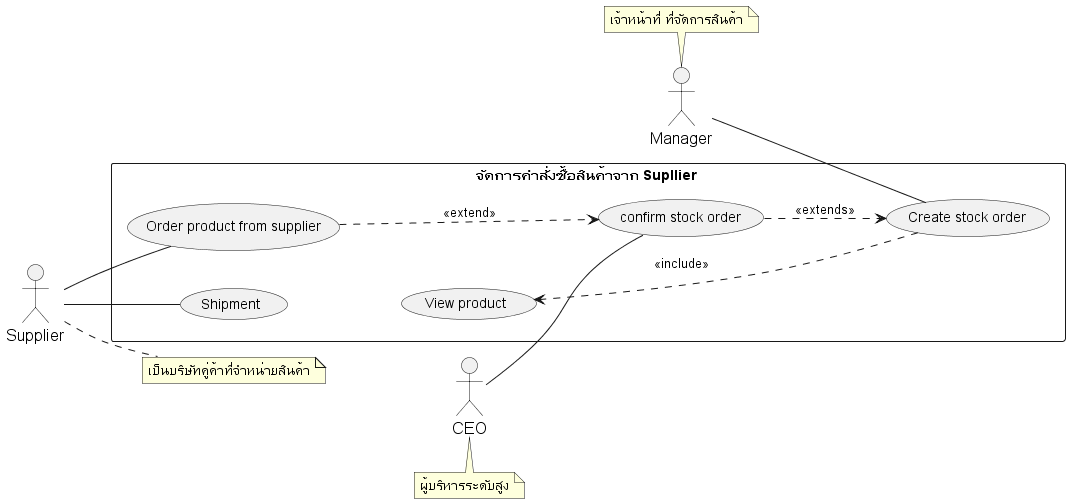

The diagram above was rendered by PlantUML. Its source (embedded in the PNG):
@startuml
'https://plantuml.com/usecase-diagram
left to right direction

skinparam sequence {
    ParticipantFontName Thai
    ParticipantFontSize 16
    ActorFontSize 16
    ActorFontName Thai
}
'skinparam linetype polyline
' skinparam linetype ortho

skinparam Participant{
    FontColor #efefef
    BorderColor #c0c0c0
}
skinparam Sequence{
    ParticipantBorderThickness .5
    LifeLineBorderColor #8a8a8a
}

' =================== Manager ===================
' role - เจ้าหน้าที่ ที่จัดการสินค้า ให้คงคลังสินค้าอยู่เสมอ
' duty - บริหารจัดการ stock สินค้า ทั้งการจำหน่ายออก และการรับสินค้ารวมถึงการ
' ออกใบสั่งของ การเช็คสินค้าและการทำรายงานต่างๆ
actor Manager as actorManager
note top of actorManager : เจ้าหน้าที่ ที่จัดการสินค้า
' =================== Supplier ===================
' role - เป็นบริษัทคู่ค้าที่จำหน่ายสินค้าหรือวัตถุดิบให้กับบริษัท
' duty - ขายและจัดส่งสินค้าตามใบสั่งของ
actor Supplier as actorSupplier
note right of actorSupplier : เป็นบริษัทคู่ค้าที่จำหน่ายสินค้า

actor CEO as actorCEO
note bottom of actorCEO : ผู้บริหารระดับสูง


' =================== Stock System ===================
rectangle "จัดการคำสั่งซื้อสินค้าจาก Supllier " as manageOrderList {


    ' ================ Ordering ================
    '    การสั่งซื้อสินค้า

    usecase (Order product from supplier) as (usecaseStockOrderFromSupplier)
    usecase (Create stock order) as (usecaseCreateStockOrder)
    usecase (confirm stock order) as (usecaseConfirmStockOrder)

    actorManager -- (usecaseCreateStockOrder)

    ' ================ Product ================

    usecase (View product) as (usecaseViewProduct)

    ' ================ Shipment ================
    usecase (Shipment) as (usecaseShipment)

    '===========================================================
    ' ===                  Associate Flow                    ===
    '===========================================================

    ' ================ Reporting ================
    '   การทำรายงาน

    (usecaseViewProduct) <... (usecaseCreateStockOrder) : <<include>>
    (usecaseConfirmStockOrder) ..> (usecaseCreateStockOrder) : <<extends>>
    (usecaseStockOrderFromSupplier) ...> (usecaseConfirmStockOrder)  : <<extend>>


    actorSupplier -- (usecaseStockOrderFromSupplier)
    actorSupplier -- (usecaseShipment)
    actorCEO -- (usecaseConfirmStockOrder)




}

@enduml